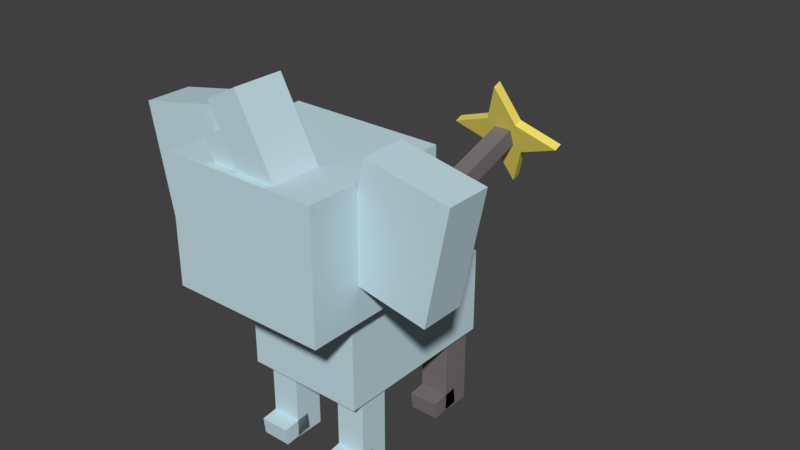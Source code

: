 # Source: shinx.blend  (saved by Blender 2.78.0; exported with 4.5.12 LTS)
import bpy
from mathutils import Matrix  # noqa: F401  (used for matrix-valued properties, if any)

bpy.ops.wm.read_factory_settings(use_empty=True)
scene = bpy.context.scene
scene.name = 'Scene'

# ---- collections
col_collection_1 = bpy.data.collections.new('Collection 1'); scene.collection.children.link(col_collection_1)

# ---- materials (node trees are filled in below, after node groups)
mat_mat_1 = bpy.data.materials.new('Mat.1')
mat_mat_1.alpha_threshold = 0.0
mat_mat_1.use_transparent_shadow = False
mat_mat_1.diffuse_color = (0.5569, 0.7373, 0.8, 1.0)
mat_mat_1.roughness = 0.5
mat_mat_3 = bpy.data.materials.new('Mat.3')
mat_mat_3.alpha_threshold = 0.0
mat_mat_3.use_transparent_shadow = False
mat_mat_3.diffuse_color = (0.1961, 0.1725, 0.1804, 1.0)
mat_mat_3.roughness = 0.5
mat_mat_2 = bpy.data.materials.new('Mat.2')
mat_mat_2.alpha_threshold = 0.0
mat_mat_2.use_transparent_shadow = False
mat_mat_2.diffuse_color = (0.9059, 0.7529, 0.1373, 1.0)
mat_mat_2.roughness = 0.5

# ---- material node trees

# ---- world
world_world = bpy.data.worlds.new('World'); scene.world = world_world
world_world.color = (0.05088, 0.05088, 0.05088)
world_world.use_sun_shadow = False
world_world.sun_shadow_jitter_overblur = 0.0
world_world.cycles.sampling_method = 'MANUAL'

# ---- meshes
me_cube_001 = bpy.data.meshes.new('Cube.001')
me_cube_001.from_pydata([(-22.84, 32.62, -16.46), (-22.84, 32.62, 16.46), (22.84, 32.62, -16.46), (22.84, 32.62, 16.46), (22.84, -33.44, -16.46), (22.84, -33.44, 16.46), (-22.84, -33.44, -16.46), (-22.84, -33.44, 16.46)], [], [(3, 5, 4, 2), (0, 2, 4, 6), (7, 1, 0, 6), (5, 7, 6, 4), (7, 5, 3, 1), (1, 3, 2, 0)])
_uv = me_cube_001.uv_layers.new(name='UVMap')
_uv.uv.foreach_set('vector', [0.1875, 0.5, 0.25, 0.5, 0.25, 0.4375, 0.1875, 0.4375, 0.1875, 0.4375, 0.1875, 0.5, 0.25, 0.5, 0.25, 0.4375, 0.25, 0.4375, 0.1875, 0.4375, 0.1875, 0.5, 0.25, 0.5, 0.005859, 0.5, 0.2441, 0.5, 0.2441, 0.25, 0.005859, 0.25, 0.25, 0.5, 0.25, 0.4375, 0.1875, 0.4375, 0.1875, 0.5, 0.1875, 0.5, 0.1875, 0.4688, 0.1562, 0.4688, 0.1562, 0.5])
me_cube_001.materials.append(mat_mat_1)
me_cube_001.use_remesh_preserve_volume = False
me_cube_001.use_remesh_preserve_attributes = False
me_cube_001.use_mirror_vertex_groups = False
me_cube_001.update()
me_cube_1 = bpy.data.meshes.new('Cube_1')
me_cube_1.from_pydata([(-17.73, -5.158, -18.67), (-17.73, 17.84, -7.56), (17.73, -5.158, -18.67), (17.73, 17.84, -7.56), (17.73, -21.01, 14.12), (17.73, 1.988, 25.23), (-17.73, -21.01, 14.12), (-17.73, 1.988, 25.23)], [], [(3, 1, 0), (2, 3, 0), (7, 5, 4), (6, 7, 4), (5, 7, 1, 3), (5, 3, 2, 4), (1, 7, 6, 0), (2, 0, 6, 4)])
_uv = me_cube_1.uv_layers.new(name='UVMap')
_uv.uv.foreach_set('vector', [1.0, 1.0, 0.0, 1.0, 0.0, 0.0, 1.0, 0.0, 1.0, 1.0, 0.0, 0.0, 1.0, 1.0, 0.0, 1.0, 0.0, 0.0, 1.0, 0.0, 1.0, 1.0, 0.0, 0.0, 0.5, 1.0, 0.0, 1.0, 0.0, 0.9062, 0.5, 0.9062, 0.5, 1.0, 0.0, 1.0, 0.0, 0.9062, 0.5, 0.9062, 0.5, 1.0, 0.0, 1.0, 0.0, 0.9062, 0.5, 0.9062, 0.2188, 0.4375, 0.03125, 0.4375, 0.03125, 0.5, 0.2188, 0.5])
me_cube_1.materials.append(mat_mat_3)
me_cube_1.use_remesh_preserve_volume = False
me_cube_1.use_remesh_preserve_attributes = False
me_cube_1.use_mirror_vertex_groups = False
me_cube_1.update()
me_head = bpy.data.meshes.new('Head')
me_head.from_pydata([(-29.86, 28.32, 7.629e-06), (-29.86, 28.32, 47.52), (29.86, 28.32, 7.629e-06), (29.86, 28.32, 47.52), (29.86, -28.32, 7.629e-06), (29.86, -28.32, 47.52), (-29.86, -28.32, 7.629e-06), (-29.86, -28.32, 47.52)], [], [(7, 1, 0, 6), (0, 2, 4, 6), (7, 5, 3, 1), (5, 7, 6, 4), (3, 5, 4, 2), (1, 3, 2, 0)])
_uv = me_head.uv_layers.new(name='UVMap')
_uv.uv.foreach_set('vector', [0.0, 1.0, 0.5, 1.0, 0.5, 0.9062, 0.0, 0.9062, 0.0, 1.0, 0.5, 1.0, 0.5, 0.9062, 0.0, 0.9062, 0.5, 1.0, 0.0, 1.0, 0.0, 0.9062, 0.5, 0.9062, 0.5, 1.0, 0.0, 1.0, 0.0, 0.5, 0.5, 0.5, 0.5, 1.0, 0.0, 1.0, 0.0, 0.9062, 0.5, 0.9062, 0.0, 1.0, 0.5, 1.0, 0.5, 0.9062, 0.0, 0.9062])
me_head.materials.append(mat_mat_1)
me_head.use_remesh_preserve_volume = False
me_head.use_remesh_preserve_attributes = False
me_head.use_mirror_vertex_groups = False
me_head.update()
me_cube_3_001 = bpy.data.meshes.new('Cube_3.001')
me_cube_3_001.from_pydata([(-19.9, 8.549, -17.99), (-11.54, 8.549, 24.22), (11.54, 8.549, -24.22), (19.9, 8.549, 17.99), (11.54, -8.765, -24.22), (19.9, -8.765, 17.99), (-19.9, -8.765, -17.99), (-11.54, -8.765, 24.22)], [], [(7, 5, 3, 1), (0, 2, 4, 6), (3, 5, 4, 2), (0, 1, 3, 2), (7, 1, 0, 6), (5, 7, 6, 4)])
_uv = me_cube_3_001.uv_layers.new(name='UVMap')
_uv.uv.foreach_set('vector', [0.5, 0.9062, 0.5, 1.0, 0.0, 1.0, 0.0, 0.9062, 0.5, 0.9062, 0.5, 1.0, 0.0, 1.0, 0.0, 0.9062, 0.2188, 1.0, 0.0, 1.0, 0.0, 0.9375, 0.2188, 0.9375, 0.0, 1.0, 0.0, 0.9062, 0.5, 0.9375, 0.5, 1.0, 0.0, 0.9062, 0.5, 0.9062, 0.5, 1.0, 0.0, 1.0, 0.5, 0.25, 0.2188, 0.25, 0.2188, 0.5, 0.5, 0.5])
me_cube_3_001.materials.append(mat_mat_1)
me_cube_3_001.use_remesh_preserve_volume = False
me_cube_3_001.use_remesh_preserve_attributes = False
me_cube_3_001.use_mirror_vertex_groups = False
me_cube_3_001.update()
me_cube_3 = bpy.data.meshes.new('Cube_3')
me_cube_3.from_pydata([(-19.9, 8.549, -17.99), (-11.54, 8.549, 24.22), (11.54, 8.549, -24.22), (19.9, 8.549, 17.99), (11.54, -8.765, -24.22), (19.9, -8.765, 17.99), (-19.9, -8.765, -17.99), (-11.54, -8.765, 24.22)], [], [(7, 5, 3, 1), (0, 2, 4, 6), (3, 5, 4, 2), (0, 1, 3, 2), (7, 1, 0, 6), (5, 7, 6, 4)])
_uv = me_cube_3.uv_layers.new(name='UVMap')
_uv.uv.foreach_set('vector', [0.5, 0.9062, 0.5, 1.0, 0.0, 1.0, 0.0, 0.9062, 0.5, 0.9062, 0.5, 1.0, 0.0, 1.0, 0.0, 0.9062, 0.2188, 1.0, 0.0, 1.0, 0.0, 0.9375, 0.2188, 0.9375, 0.0, 1.0, 0.0, 0.9062, 0.5, 0.9375, 0.5, 1.0, 0.0, 0.9062, 0.5, 0.9062, 0.5, 1.0, 0.0, 1.0, 0.5, 0.5312, 0.2188, 0.5312, 0.2188, 0.25, 0.5, 0.25])
me_cube_3.materials.append(mat_mat_1)
me_cube_3.use_remesh_preserve_volume = False
me_cube_3.use_remesh_preserve_attributes = False
me_cube_3.use_mirror_vertex_groups = False
me_cube_3.update()
me_cube_16 = bpy.data.meshes.new('Cube_16')
me_cube_16.from_pydata([(4.118, 7.425, -22.15), (-15.95, 7.425, 15.91), (15.95, 7.425, -15.91), (-4.118, 7.425, 22.15), (15.95, -11.14, -15.91), (-4.118, -11.14, 22.15), (4.118, -11.14, -22.15), (-15.95, -11.14, 15.91)], [], [(3, 0, 1), (2, 0, 3), (7, 6, 4, 5), (1, 0, 6, 7), (5, 3, 1, 7), (2, 6, 0), (4, 6, 2), (5, 4, 2, 3)])
_uv = me_cube_16.uv_layers.new(name='UVMap')
_uv.uv.foreach_set('vector', [0.3125, 1.0, 0.1875, 0.875, 0.1875, 1.0, 0.3125, 0.875, 0.1875, 0.875, 0.3125, 1.0, 0.3125, 1.0, 0.3125, 0.875, 0.1875, 0.875, 0.1875, 1.0, 0.3125, 1.0, 0.3125, 0.875, 0.1875, 0.875, 0.1875, 1.0, 0.3125, 1.0, 0.3125, 0.875, 0.1875, 0.875, 0.1875, 1.0, 0.3125, 1.0, 0.1875, 0.875, 0.1875, 1.0, 0.3125, 0.875, 0.1875, 0.875, 0.3125, 1.0, 0.3125, 1.0, 0.3125, 0.875, 0.1875, 0.875, 0.1875, 1.0])
me_cube_16.materials.append(mat_mat_1)
me_cube_16.use_remesh_preserve_volume = False
me_cube_16.use_remesh_preserve_attributes = False
me_cube_16.use_mirror_vertex_groups = False
me_cube_16.update()
me_cube_17 = bpy.data.meshes.new('Cube_17')
me_cube_17.from_pydata([(2.642, 4.764, -14.21), (-10.24, 4.764, 10.21), (10.24, 4.764, -10.21), (-2.642, 4.764, 14.21), (10.24, -7.145, -10.21), (-2.642, -7.145, 14.21), (2.642, -7.145, -14.21), (-10.24, -7.145, 10.21)], [], [(3, 0, 1), (2, 0, 3), (5, 2, 3), (4, 2, 5), (7, 4, 5), (6, 4, 7), (1, 6, 7), (0, 6, 1), (5, 1, 7), (3, 1, 5), (2, 6, 0), (4, 6, 2)])
_uv = me_cube_17.uv_layers.new(name='UVMap')
_uv.uv.foreach_set('vector', [0.3125, 1.0, 0.1875, 0.875, 0.1875, 1.0, 0.3125, 0.875, 0.1875, 0.875, 0.3125, 1.0, 0.3125, 1.0, 0.1875, 0.875, 0.1875, 1.0, 0.3125, 0.875, 0.1875, 0.875, 0.3125, 1.0, 0.3125, 1.0, 0.1875, 0.875, 0.1875, 1.0, 0.3125, 0.875, 0.1875, 0.875, 0.3125, 1.0, 0.3125, 1.0, 0.1875, 0.875, 0.1875, 1.0, 0.3125, 0.875, 0.1875, 0.875, 0.3125, 1.0, 0.3125, 1.0, 0.1875, 0.875, 0.1875, 1.0, 0.3125, 0.875, 0.1875, 0.875, 0.3125, 1.0, 0.3125, 1.0, 0.1875, 0.875, 0.1875, 1.0, 0.3125, 0.875, 0.1875, 0.875, 0.3125, 1.0])
me_cube_17.materials.append(mat_mat_1)
me_cube_17.use_remesh_preserve_volume = False
me_cube_17.use_remesh_preserve_attributes = False
me_cube_17.use_mirror_vertex_groups = False
me_cube_17.update()
me_cube_13 = bpy.data.meshes.new('Cube_13')
me_cube_13.from_pydata([(-3.602, 14.32, 7.393), (-3.602, 9.671, 12.89), (3.602, 14.32, 7.393), (3.602, 9.671, 12.89), (3.602, -15.67, -17.97), (3.602, -20.32, -12.46), (-3.602, -15.67, -17.97), (-3.602, -20.32, -12.46)], [], [(3, 0, 1), (2, 0, 3), (5, 2, 3), (4, 2, 5), (7, 4, 5), (6, 4, 7), (1, 6, 7), (0, 6, 1), (5, 1, 7), (3, 1, 5), (2, 6, 0), (4, 6, 2)])
_uv = me_cube_13.uv_layers.new(name='UVMap')
_uv.uv.foreach_set('vector', [0.125, 0.5, 0.0625, 0.4375, 0.0625, 0.5, 0.125, 0.4375, 0.0625, 0.4375, 0.125, 0.5, 0.125, 0.5, 0.0625, 0.4375, 0.0625, 0.5, 0.125, 0.4375, 0.0625, 0.4375, 0.125, 0.5, 0.125, 0.5, 0.0625, 0.4375, 0.0625, 0.5, 0.125, 0.4375, 0.0625, 0.4375, 0.125, 0.5, 0.125, 0.5, 0.0625, 0.4375, 0.0625, 0.5, 0.125, 0.4375, 0.0625, 0.4375, 0.125, 0.5, 0.125, 0.5, 0.0625, 0.4375, 0.0625, 0.5, 0.125, 0.4375, 0.0625, 0.4375, 0.125, 0.5, 0.125, 0.5, 0.0625, 0.4375, 0.0625, 0.5, 0.125, 0.4375, 0.0625, 0.4375, 0.125, 0.5])
me_cube_13.materials.append(mat_mat_3)
me_cube_13.use_remesh_preserve_volume = False
me_cube_13.use_remesh_preserve_attributes = False
me_cube_13.use_mirror_vertex_groups = False
me_cube_13.update()
me_cube_18 = bpy.data.meshes.new('Cube_18')
me_cube_18.from_pydata([(-3.602, 15.59, 1.393), (-3.602, 13.31, 8.228), (3.602, 15.59, 1.393), (3.602, 13.31, 8.228), (3.602, -20.54, -10.63), (3.602, -22.81, -3.798), (-3.602, -20.54, -10.63), (-3.602, -22.81, -3.798)], [], [(3, 0, 1), (2, 0, 3), (5, 2, 3), (4, 2, 5), (7, 4, 5), (6, 4, 7), (1, 6, 7), (0, 6, 1), (5, 1, 7), (3, 1, 5), (2, 6, 0), (4, 6, 2)])
_uv = me_cube_18.uv_layers.new(name='UVMap')
_uv.uv.foreach_set('vector', [0.1562, 0.5, 0.09375, 0.4375, 0.09375, 0.5, 0.1562, 0.4375, 0.09375, 0.4375, 0.1562, 0.5, 0.1562, 0.5, 0.09375, 0.4375, 0.09375, 0.5, 0.1562, 0.4375, 0.09375, 0.4375, 0.1562, 0.5, 0.1562, 0.5, 0.09375, 0.4375, 0.09375, 0.5, 0.1562, 0.4375, 0.09375, 0.4375, 0.1562, 0.5, 0.1562, 0.5, 0.09375, 0.4375, 0.09375, 0.5, 0.1562, 0.4375, 0.09375, 0.4375, 0.1562, 0.5, 0.1562, 0.5, 0.09375, 0.4375, 0.09375, 0.5, 0.1562, 0.4375, 0.09375, 0.4375, 0.1562, 0.5, 0.1562, 0.5, 0.09375, 0.4375, 0.09375, 0.5, 0.1562, 0.4375, 0.09375, 0.4375, 0.1562, 0.5])
me_cube_18.materials.append(mat_mat_3)
me_cube_18.use_remesh_preserve_volume = False
me_cube_18.use_remesh_preserve_attributes = False
me_cube_18.use_mirror_vertex_groups = False
me_cube_18.update()
me_cube_15 = bpy.data.meshes.new('Cube_15')
me_cube_15.from_pydata([(-9.866, -2.339, 0.8869), (-9.866, 1.217, 2.186), (-0.7211, 5.747, -21.25), (-0.7211, 9.303, -19.95), (8.424, -2.339, 0.8869), (8.424, 1.217, 2.186), (-0.7211, -10.43, 23.02), (-0.7211, -6.87, 24.32), (-0.7211, 0.799, -7.703), (-0.7211, 4.354, -6.404), (22.85, -2.339, 0.8869), (22.85, 1.217, 2.186), (-0.7211, -5.477, 9.477), (-0.7211, -1.921, 10.78), (-24.29, -2.339, 0.8869), (-24.29, 1.217, 2.186)], [], [(3, 0, 1), (2, 0, 3), (5, 2, 3), (4, 2, 5), (7, 4, 5), (6, 4, 7), (1, 6, 7), (0, 6, 1), (5, 1, 7), (3, 1, 5), (2, 6, 0), (4, 6, 2), (11, 8, 9), (10, 8, 11), (13, 10, 11), (12, 10, 13), (15, 12, 13), (14, 12, 15), (9, 14, 15), (8, 14, 9), (13, 9, 15), (11, 9, 13), (10, 14, 8), (12, 14, 10)])
_uv = me_cube_15.uv_layers.new(name='UVMap')
_uv.uv.foreach_set('vector', [0.625, 1.0, 0.5, 0.875, 0.5, 1.0, 0.625, 0.875, 0.5, 0.875, 0.625, 1.0, 0.625, 1.0, 0.5, 0.875, 0.5, 1.0, 0.625, 0.875, 0.5, 0.875, 0.625, 1.0, 0.625, 1.0, 0.5, 0.875, 0.5, 1.0, 0.625, 0.875, 0.5, 0.875, 0.625, 1.0, 0.625, 1.0, 0.5, 0.875, 0.5, 1.0, 0.625, 0.875, 0.5, 0.875, 0.625, 1.0, 0.625, 1.0, 0.5, 0.875, 0.5, 1.0, 0.625, 0.875, 0.5, 0.875, 0.625, 1.0, 0.625, 1.0, 0.5, 0.875, 0.5, 1.0, 0.625, 0.875, 0.5, 0.875, 0.625, 1.0, 0.625, 1.0, 0.5, 0.875, 0.5, 1.0, 0.625, 0.875, 0.5, 0.875, 0.625, 1.0, 0.625, 1.0, 0.5, 0.875, 0.5, 1.0, 0.625, 0.875, 0.5, 0.875, 0.625, 1.0, 0.625, 1.0, 0.5, 0.875, 0.5, 1.0, 0.625, 0.875, 0.5, 0.875, 0.625, 1.0, 0.625, 1.0, 0.5, 0.875, 0.5, 1.0, 0.625, 0.875, 0.5, 0.875, 0.625, 1.0, 0.625, 1.0, 0.5, 0.875, 0.5, 1.0, 0.625, 0.875, 0.5, 0.875, 0.625, 1.0, 0.625, 1.0, 0.5, 0.875, 0.5, 1.0, 0.625, 0.875, 0.5, 0.875, 0.625, 1.0])
me_cube_15.materials.append(mat_mat_2)
me_cube_15.use_remesh_preserve_volume = False
me_cube_15.use_remesh_preserve_attributes = False
me_cube_15.use_mirror_vertex_groups = False
me_cube_15.update()
me_leg4 = bpy.data.meshes.new('leg4')
me_leg4.from_pydata([(-5.692, 5.692, -38.05), (-5.692, 5.692, 1.907e-06), (5.692, 5.692, -38.05), (5.692, 5.692, 1.907e-06), (5.692, -5.692, -38.05), (5.692, -5.692, 1.907e-06), (-5.692, -5.692, -38.05), (-5.692, -5.692, 1.907e-06)], [], [(5, 7, 6, 4), (0, 2, 4, 6), (7, 5, 3, 1), (3, 5, 4, 2), (0, 1, 3, 2), (7, 1, 0, 6)])
_uv = me_leg4.uv_layers.new(name='UVMap')
_uv.uv.foreach_set('vector', [0.2188, 0.4062, 0.2188, 0.4688, 0.4062, 0.4688, 0.4062, 0.4062, 0.0625, 1.0, 0.0625, 0.9375, 0.0, 0.9375, 0.0, 1.0, 0.0625, 1.0, 0.0625, 0.9375, 0.0, 0.9375, 0.0, 1.0, 0.2188, 0.4062, 0.2188, 0.4688, 0.4062, 0.4688, 0.4062, 0.4062, 0.4062, 0.4062, 0.2188, 0.4062, 0.2188, 0.4688, 0.4062, 0.4688, 0.2188, 0.4062, 0.2188, 0.4688, 0.4062, 0.4688, 0.4062, 0.4062])
me_leg4.materials.append(mat_mat_1)
me_leg4.use_remesh_preserve_volume = False
me_leg4.use_remesh_preserve_attributes = False
me_leg4.use_mirror_vertex_groups = False
me_leg4.update()
me_cube_9 = bpy.data.meshes.new('Cube_9')
me_cube_9.from_pydata([(-5.692, 4.904, -2.77), (-5.692, 4.144, 3.814), (5.692, 4.904, -2.77), (5.692, 4.144, 3.814), (5.692, -6.406, -4.075), (5.692, -7.166, 2.509), (-5.692, -6.406, -4.075), (-5.692, -7.166, 2.509)], [], [(3, 0, 1), (2, 0, 3), (5, 2, 3), (4, 2, 5), (7, 4, 5), (6, 4, 7), (1, 6, 7), (0, 6, 1), (5, 1, 7), (3, 1, 5), (2, 6, 0), (4, 6, 2)])
_uv = me_cube_9.uv_layers.new(name='UVMap')
_uv.uv.foreach_set('vector', [0.4688, 0.5312, 0.375, 0.4375, 0.375, 0.5312, 0.4688, 0.4375, 0.375, 0.4375, 0.4688, 0.5312, 0.4688, 0.5312, 0.375, 0.4375, 0.375, 0.5312, 0.4688, 0.4375, 0.375, 0.4375, 0.4688, 0.5312, 0.4688, 0.5312, 0.375, 0.4375, 0.375, 0.5312, 0.4688, 0.4375, 0.375, 0.4375, 0.4688, 0.5312, 0.4688, 0.5312, 0.375, 0.4375, 0.375, 0.5312, 0.4688, 0.4375, 0.375, 0.4375, 0.4688, 0.5312, 0.4688, 0.5312, 0.375, 0.4375, 0.375, 0.5312, 0.4688, 0.4375, 0.375, 0.4375, 0.4688, 0.5312, 0.4688, 0.5312, 0.375, 0.4375, 0.375, 0.5312, 0.4688, 0.4375, 0.375, 0.4375, 0.4688, 0.5312])
me_cube_9.materials.append(mat_mat_1)
me_cube_9.use_remesh_preserve_volume = False
me_cube_9.use_remesh_preserve_attributes = False
me_cube_9.use_mirror_vertex_groups = False
me_cube_9.update()
me_leg3 = bpy.data.meshes.new('leg3')
me_leg3.from_pydata([(-5.692, 5.692, -38.05), (-5.692, 5.692, 3.815e-06), (5.692, 5.692, -38.05), (5.692, 5.692, 3.815e-06), (5.692, -5.692, -38.05), (5.692, -5.692, 3.815e-06), (-5.692, -5.692, -38.05), (-5.692, -5.692, 3.815e-06)], [], [(6, 0, 2, 4), (1, 3, 2, 0), (7, 5, 3, 1), (3, 5, 4, 2), (5, 7, 6, 4), (6, 7, 1, 0)])
_uv = me_leg3.uv_layers.new(name='UVMap')
_uv.uv.foreach_set('vector', [0.0, 1.0, 0.0625, 1.0, 0.0625, 0.9375, 0.0, 0.9375, 0.2188, 0.4062, 0.2188, 0.4688, 0.4062, 0.4688, 0.4062, 0.4062, 0.0625, 1.0, 0.0625, 0.9375, 0.0, 0.9375, 0.0, 1.0, 0.2188, 0.4062, 0.2188, 0.4688, 0.4062, 0.4688, 0.4062, 0.4062, 0.2188, 0.4062, 0.2188, 0.4688, 0.4062, 0.4688, 0.4062, 0.4062, 0.4062, 0.4062, 0.2188, 0.4062, 0.2188, 0.4688, 0.4062, 0.4688])
me_leg3.materials.append(mat_mat_1)
me_leg3.use_remesh_preserve_volume = False
me_leg3.use_remesh_preserve_attributes = False
me_leg3.use_mirror_vertex_groups = False
me_leg3.update()
me_cube_10 = bpy.data.meshes.new('Cube_10')
me_cube_10.from_pydata([(-5.692, 4.904, -2.77), (-5.692, 4.144, 3.814), (5.692, 4.904, -2.77), (5.692, 4.144, 3.814), (5.692, -6.406, -4.075), (5.692, -7.166, 2.509), (-5.692, -6.406, -4.075), (-5.692, -7.166, 2.509)], [], [(3, 0, 1), (2, 0, 3), (5, 2, 3), (4, 2, 5), (7, 4, 5), (6, 4, 7), (1, 6, 7), (0, 6, 1), (5, 1, 7), (3, 1, 5), (2, 6, 0), (4, 6, 2)])
_uv = me_cube_10.uv_layers.new(name='UVMap')
_uv.uv.foreach_set('vector', [0.5, 0.5312, 0.375, 0.4062, 0.375, 0.5312, 0.5, 0.4062, 0.375, 0.4062, 0.5, 0.5312, 0.5, 0.5312, 0.375, 0.4062, 0.375, 0.5312, 0.5, 0.4062, 0.375, 0.4062, 0.5, 0.5312, 0.5, 0.5312, 0.375, 0.4062, 0.375, 0.5312, 0.5, 0.4062, 0.375, 0.4062, 0.5, 0.5312, 0.5, 0.5312, 0.375, 0.4062, 0.375, 0.5312, 0.5, 0.4062, 0.375, 0.4062, 0.5, 0.5312, 0.5, 0.5312, 0.375, 0.4062, 0.375, 0.5312, 0.5, 0.4062, 0.375, 0.4062, 0.5, 0.5312, 0.5, 0.5312, 0.375, 0.4062, 0.375, 0.5312, 0.5, 0.4062, 0.375, 0.4062, 0.5, 0.5312])
me_cube_10.materials.append(mat_mat_1)
me_cube_10.use_remesh_preserve_volume = False
me_cube_10.use_remesh_preserve_attributes = False
me_cube_10.use_mirror_vertex_groups = False
me_cube_10.update()
me_leg2 = bpy.data.meshes.new('leg2')
me_leg2.from_pydata([(-5.692, 5.692, -38.05), (-5.692, 5.692, -5.722e-06), (5.692, 5.692, -38.05), (5.692, 5.692, -5.722e-06), (5.692, -5.692, -38.05), (5.692, -5.692, -5.722e-06), (-5.692, -5.692, -38.05), (-5.692, -5.692, -5.722e-06)], [], [(3, 0, 1), (2, 0, 3), (5, 2, 3), (4, 2, 5), (7, 4, 5), (6, 4, 7), (1, 6, 7), (0, 6, 1), (5, 1, 7), (3, 1, 5), (2, 6, 0), (4, 6, 2)])
_uv = me_leg2.uv_layers.new(name='UVMap')
_uv.uv.foreach_set('vector', [0.1562, 0.5, 0.09375, 0.4375, 0.09375, 0.5, 0.1562, 0.4375, 0.09375, 0.4375, 0.1562, 0.5, 0.1562, 0.5, 0.09375, 0.4375, 0.09375, 0.5, 0.1562, 0.4375, 0.09375, 0.4375, 0.1562, 0.5, 0.1562, 0.5, 0.09375, 0.4375, 0.09375, 0.5, 0.1562, 0.4375, 0.09375, 0.4375, 0.1562, 0.5, 0.1562, 0.5, 0.09375, 0.4375, 0.09375, 0.5, 0.1562, 0.4375, 0.09375, 0.4375, 0.1562, 0.5, 0.1562, 0.5, 0.09375, 0.4375, 0.09375, 0.5, 0.1562, 0.4375, 0.09375, 0.4375, 0.1562, 0.5, 0.1562, 0.5, 0.09375, 0.4375, 0.09375, 0.5, 0.1562, 0.4375, 0.09375, 0.4375, 0.1562, 0.5])
me_leg2.materials.append(mat_mat_3)
me_leg2.use_remesh_preserve_volume = False
me_leg2.use_remesh_preserve_attributes = False
me_leg2.use_mirror_vertex_groups = False
me_leg2.update()
me_cube_11 = bpy.data.meshes.new('Cube_11')
me_cube_11.from_pydata([(-5.692, 4.904, -2.77), (-5.692, 4.144, 3.814), (5.692, 4.904, -2.77), (5.692, 4.144, 3.814), (5.692, -6.406, -4.075), (5.692, -7.166, 2.509), (-5.692, -6.406, -4.075), (-5.692, -7.166, 2.509)], [], [(3, 0, 1), (2, 0, 3), (5, 2, 3), (4, 2, 5), (7, 4, 5), (6, 4, 7), (1, 6, 7), (0, 6, 1), (5, 1, 7), (3, 1, 5), (2, 6, 0), (4, 6, 2)])
_uv = me_cube_11.uv_layers.new(name='UVMap')
_uv.uv.foreach_set('vector', [0.1562, 0.5, 0.09375, 0.4375, 0.09375, 0.5, 0.1562, 0.4375, 0.09375, 0.4375, 0.1562, 0.5, 0.1562, 0.5, 0.09375, 0.4375, 0.09375, 0.5, 0.1562, 0.4375, 0.09375, 0.4375, 0.1562, 0.5, 0.1562, 0.5, 0.09375, 0.4375, 0.09375, 0.5, 0.1562, 0.4375, 0.09375, 0.4375, 0.1562, 0.5, 0.1562, 0.5, 0.09375, 0.4375, 0.09375, 0.5, 0.1562, 0.4375, 0.09375, 0.4375, 0.1562, 0.5, 0.75, 1.0, 0.625, 0.875, 0.625, 1.0, 0.75, 0.875, 0.625, 0.875, 0.75, 1.0, 0.1562, 0.5, 0.09375, 0.4375, 0.09375, 0.5, 0.1562, 0.4375, 0.09375, 0.4375, 0.1562, 0.5])
me_cube_11.materials.append(mat_mat_3)
me_cube_11.use_remesh_preserve_volume = False
me_cube_11.use_remesh_preserve_attributes = False
me_cube_11.use_mirror_vertex_groups = False
me_cube_11.update()
me_leg1 = bpy.data.meshes.new('leg1')
me_leg1.from_pydata([(-5.692, 5.692, -38.05), (-5.692, 5.692, -5.722e-06), (5.692, 5.692, -38.05), (5.692, 5.692, -5.722e-06), (5.692, -5.692, -38.05), (5.692, -5.692, -5.722e-06), (-5.692, -5.692, -38.05), (-5.692, -5.692, -5.722e-06)], [], [(3, 0, 1), (2, 0, 3), (5, 2, 3), (4, 2, 5), (7, 4, 5), (6, 4, 7), (1, 6, 7), (0, 6, 1), (5, 1, 7), (3, 1, 5), (2, 6, 0), (4, 6, 2)])
_uv = me_leg1.uv_layers.new(name='UVMap')
_uv.uv.foreach_set('vector', [0.1562, 0.5, 0.09375, 0.4375, 0.09375, 0.5, 0.1562, 0.4375, 0.09375, 0.4375, 0.1562, 0.5, 0.1562, 0.5, 0.09375, 0.4375, 0.09375, 0.5, 0.1562, 0.4375, 0.09375, 0.4375, 0.1562, 0.5, 0.1562, 0.5, 0.09375, 0.4375, 0.09375, 0.5, 0.1562, 0.4375, 0.09375, 0.4375, 0.1562, 0.5, 0.1562, 0.5, 0.09375, 0.4375, 0.09375, 0.5, 0.1562, 0.4375, 0.09375, 0.4375, 0.1562, 0.5, 0.1562, 0.5, 0.09375, 0.4375, 0.09375, 0.5, 0.1562, 0.4375, 0.09375, 0.4375, 0.1562, 0.5, 0.1562, 0.5, 0.09375, 0.4375, 0.09375, 0.5, 0.1562, 0.4375, 0.09375, 0.4375, 0.1562, 0.5])
me_leg1.materials.append(mat_mat_3)
me_leg1.use_remesh_preserve_volume = False
me_leg1.use_remesh_preserve_attributes = False
me_leg1.use_mirror_vertex_groups = False
me_leg1.update()
me_cube_12 = bpy.data.meshes.new('Cube_12')
me_cube_12.from_pydata([(-5.692, 4.904, -2.77), (-5.692, 4.144, 3.814), (5.692, 4.904, -2.77), (5.692, 4.144, 3.814), (5.692, -6.406, -4.075), (5.692, -7.166, 2.509), (-5.692, -6.406, -4.075), (-5.692, -7.166, 2.509)], [], [(3, 0, 1), (2, 0, 3), (5, 2, 3), (4, 2, 5), (7, 4, 5), (6, 4, 7), (1, 6, 7), (0, 6, 1), (5, 1, 7), (3, 1, 5), (2, 6, 0), (4, 6, 2)])
_uv = me_cube_12.uv_layers.new(name='UVMap')
_uv.uv.foreach_set('vector', [0.1562, 0.5, 0.09375, 0.4375, 0.09375, 0.5, 0.1562, 0.4375, 0.09375, 0.4375, 0.1562, 0.5, 0.1562, 0.5, 0.09375, 0.4375, 0.09375, 0.5, 0.1562, 0.4375, 0.09375, 0.4375, 0.1562, 0.5, 0.1562, 0.5, 0.09375, 0.4375, 0.09375, 0.5, 0.1562, 0.4375, 0.09375, 0.4375, 0.1562, 0.5, 0.1562, 0.5, 0.09375, 0.4375, 0.09375, 0.5, 0.1562, 0.4375, 0.09375, 0.4375, 0.1562, 0.5, 0.625, 0.875, 0.75, 1.0, 0.75, 0.875, 0.625, 1.0, 0.75, 1.0, 0.625, 0.875, 0.1562, 0.5, 0.09375, 0.4375, 0.09375, 0.5, 0.1562, 0.4375, 0.09375, 0.4375, 0.1562, 0.5])
me_cube_12.materials.append(mat_mat_3)
me_cube_12.use_remesh_preserve_volume = False
me_cube_12.use_remesh_preserve_attributes = False
me_cube_12.use_mirror_vertex_groups = False
me_cube_12.update()

# ---- objects
ob_cube = bpy.data.objects.new('Cube', me_cube_001)
ob_cube_1 = bpy.data.objects.new('Cube_1', me_cube_1)
ob_head = bpy.data.objects.new('Head', me_head)
ob_cube_3_001 = bpy.data.objects.new('Cube_3.001', me_cube_3_001)
ob_cube_3 = bpy.data.objects.new('Cube_3', me_cube_3)
ob_cube_16 = bpy.data.objects.new('Cube_16', me_cube_16)
ob_cube_17 = bpy.data.objects.new('Cube_17', me_cube_17)
ob_cube_13 = bpy.data.objects.new('Cube_13', me_cube_13)
ob_cube_18 = bpy.data.objects.new('Cube_18', me_cube_18)
ob_cube_15 = bpy.data.objects.new('Cube_15', me_cube_15)
ob_cube_5 = bpy.data.objects.new('Cube_5', me_leg4)
ob_cube_9 = bpy.data.objects.new('Cube_9', me_cube_9)
ob_cube_6 = bpy.data.objects.new('Cube_6', me_leg3)
ob_cube_10 = bpy.data.objects.new('Cube_10', me_cube_10)
ob_cube_7 = bpy.data.objects.new('Cube_7', me_leg2)
ob_cube_11 = bpy.data.objects.new('Cube_11', me_cube_11)
ob_cube_8 = bpy.data.objects.new('Cube_8', me_leg1)
ob_cube_12 = bpy.data.objects.new('Cube_12', me_cube_12)

# ---- transforms, parenting, visibility, modifiers, constraints
ob_cube.location = (3.529e-08, -0.1884, 0.4323)
ob_cube.scale = (0.01, 0.01, 0.01)
ob_cube.lineart.crease_threshold = 0.0
ob_cube_1.parent = ob_cube
ob_cube_1.matrix_parent_inverse = Matrix(((100.0, -1.364e-13, 0.0, -3.529e-06), (0.0, 100.0, 0.0, 18.84), (0.0, 2.062e-05, 100.0, -43.23), (0.0, 0.0, 0.0, 1.0)))
ob_cube_1.location = (1.907e-09, -0.3914, 0.5816)
ob_cube_1.scale = (0.01, 0.01, 0.01)
ob_cube_1.lineart.crease_threshold = 0.0
ob_head.parent = ob_cube_1
ob_head.matrix_parent_inverse = Matrix(((100.0, 0.0, 0.0, -1.907e-07), (0.0, 100.0, 7.629e-06, 39.14), (0.0, 0.0, 100.0, -58.16), (0.0, 0.0, 0.0, 1.0)))
ob_head.location = (-8.882e-16, -0.4781, 0.6584)
ob_head.scale = (0.01, 0.01, 0.01)
ob_head.lineart.crease_threshold = 0.0
ob_cube_3_001.parent = ob_head
ob_cube_3_001.matrix_parent_inverse = Matrix(((100.0, 1.364e-13, -1.355e-20, 8.882e-14), (0.0, 100.0, -7.629e-06, 47.81), (0.0, -1.57e-05, 100.0, -65.84), (0.0, 0.0, 0.0, 1.0)))
ob_cube_3_001.location = (-0.4377, -0.477, 0.9804)
ob_cube_3_001.rotation_euler = (-6.493e-08, -2.842e-16, -3.142)
ob_cube_3_001.scale = (-0.01, -0.01, -0.01)
ob_cube_3_001.lineart.crease_threshold = 0.0
ob_cube_3.parent = ob_head
ob_cube_3.matrix_parent_inverse = Matrix(((100.0, 1.364e-13, -1.355e-20, 8.882e-14), (0.0, 100.0, -7.629e-06, 47.81), (0.0, -1.57e-05, 100.0, -65.84), (0.0, 0.0, 0.0, 1.0)))
ob_cube_3.location = (0.4377, -0.477, 0.9804)
ob_cube_3.scale = (0.01, 0.01, 0.01)
ob_cube_3.lineart.crease_threshold = 0.0
ob_cube_16.parent = ob_head
ob_cube_16.matrix_parent_inverse = Matrix(((100.0, 1.364e-13, -1.355e-20, 8.882e-14), (0.0, 100.0, -7.629e-06, 47.81), (0.0, -1.57e-05, 100.0, -65.84), (0.0, 0.0, 0.0, 1.0)))
ob_cube_16.location = (0.03242, -0.6241, 1.18)
ob_cube_16.scale = (0.01, 0.01, 0.01)
ob_cube_16.lineart.crease_threshold = 0.0
ob_cube_17.parent = ob_head
ob_cube_17.matrix_parent_inverse = Matrix(((100.0, 1.364e-13, -1.355e-20, 8.882e-14), (0.0, 100.0, -7.629e-06, 47.81), (0.0, -1.57e-05, 100.0, -65.84), (0.0, 0.0, 0.0, 1.0)))
ob_cube_17.location = (-0.06515, -0.6549, 1.107)
ob_cube_17.scale = (0.01, 0.01, 0.01)
ob_cube_17.lineart.crease_threshold = 0.0
ob_cube_13.parent = ob_cube
ob_cube_13.matrix_parent_inverse = Matrix(((100.0, -1.364e-13, 0.0, -3.529e-06), (0.0, 100.0, 0.0, 18.84), (0.0, 2.062e-05, 100.0, -43.23), (0.0, 0.0, 0.0, 1.0)))
ob_cube_13.location = (2.694e-08, 0.2012, 0.6329)
ob_cube_13.scale = (0.01, 0.01, 0.01)
ob_cube_13.lineart.crease_threshold = 0.0
ob_cube_18.parent = ob_cube_13
ob_cube_18.matrix_parent_inverse = Matrix(((100.0, 0.0, 0.0, -2.694e-06), (0.0, 100.0, -3.815e-06, -20.12), (0.0, 0.0, 100.0, -63.29), (0.0, 0.0, 0.0, 1.0)))
ob_cube_18.location = (2.694e-08, 0.4931, 0.784)
ob_cube_18.scale = (0.01, 0.01, 0.01)
ob_cube_18.lineart.crease_threshold = 0.0
ob_cube_15.parent = ob_cube_18
ob_cube_15.matrix_parent_inverse = Matrix(((100.0, 0.0, 0.0, -2.694e-06), (0.0, 100.0, 0.0, -49.31), (0.0, 0.0, 100.0, -78.4), (0.0, 0.0, 0.0, 1.0)))
ob_cube_15.location = (0.007211, 0.6437, 0.8179)
ob_cube_15.scale = (0.01, 0.01, 0.01)
ob_cube_15.lineart.crease_threshold = 0.0
ob_cube_5.parent = ob_cube
ob_cube_5.matrix_parent_inverse = Matrix(((100.0, -1.364e-13, 0.0, -3.529e-06), (0.0, 100.0, 0.0, 18.84), (0.0, 2.062e-05, 100.0, -43.23), (0.0, 0.0, 0.0, 1.0)))
ob_cube_5.location = (0.1566, -0.408, 0.3483)
ob_cube_5.scale = (0.01, 0.01, 0.01)
ob_cube_5.lineart.crease_threshold = 0.0
ob_cube_9.parent = ob_cube_5
ob_cube_9.matrix_parent_inverse = Matrix(((100.0, 0.0, 0.0, -15.66), (1.946e-05, 100.0, 0.0, 40.8), (7.235e-06, -2.289e-05, 100.0, -34.83), (0.0, 0.0, 0.0, 1.0)))
ob_cube_9.location = (0.1566, -0.4562, 0.004534)
ob_cube_9.rotation_euler = (1.031e-07, -3.768e-08, -9.672e-08)
ob_cube_9.scale = (0.01, 0.01, 0.01)
ob_cube_9.lineart.crease_threshold = 0.0
ob_cube_6.parent = ob_cube
ob_cube_6.matrix_parent_inverse = Matrix(((100.0, -1.364e-13, 0.0, -3.529e-06), (0.0, 100.0, 0.0, 18.84), (0.0, 2.062e-05, 100.0, -43.23), (0.0, 0.0, 0.0, 1.0)))
ob_cube_6.location = (-0.1566, -0.408, 0.3483)
ob_cube_6.scale = (0.01, 0.01, 0.01)
ob_cube_6.lineart.crease_threshold = 0.0
ob_cube_10.parent = ob_cube_6
ob_cube_10.matrix_parent_inverse = Matrix(((100.0, 0.0, 0.0, 15.66), (0.0, 100.0, 0.0, 40.8), (0.0, -1.526e-05, 100.0, -34.83), (0.0, 0.0, 0.0, 1.0)))
ob_cube_10.location = (-0.1566, -0.4562, 0.004534)
ob_cube_10.rotation_euler = (1.031e-07, 3.768e-08, 9.672e-08)
ob_cube_10.scale = (0.01, 0.01, 0.01)
ob_cube_10.lineart.crease_threshold = 0.0
ob_cube_7.parent = ob_cube
ob_cube_7.matrix_parent_inverse = Matrix(((100.0, -1.364e-13, 0.0, -3.529e-06), (0.0, 100.0, 0.0, 18.84), (0.0, 2.062e-05, 100.0, -43.23), (0.0, 0.0, 0.0, 1.0)))
ob_cube_7.location = (0.1566, 0.05561, 0.3483)
ob_cube_7.scale = (0.01, 0.01, 0.01)
ob_cube_7.lineart.crease_threshold = 0.0
ob_cube_11.parent = ob_cube_7
ob_cube_11.matrix_parent_inverse = Matrix(((100.0, -9.095e-13, 0.0, -15.66), (-1.163e-06, 100.0, 0.0, -5.561), (1.661e-05, -2.062e-05, 100.0, -34.83), (0.0, 0.0, 0.0, 1.0)))
ob_cube_11.location = (0.1566, 0.004873, 0.004534)
ob_cube_11.scale = (0.01, 0.01, 0.01)
ob_cube_11.lineart.crease_threshold = 0.0
ob_cube_8.parent = ob_cube
ob_cube_8.matrix_parent_inverse = Matrix(((100.0, -1.364e-13, 0.0, -3.529e-06), (0.0, 100.0, 0.0, 18.84), (0.0, 2.062e-05, 100.0, -43.23), (0.0, 0.0, 0.0, 1.0)))
ob_cube_8.location = (-0.1566, 0.05561, 0.3483)
ob_cube_8.scale = (0.01, 0.01, 0.01)
ob_cube_8.lineart.crease_threshold = 0.0
ob_cube_12.parent = ob_cube_8
ob_cube_12.matrix_parent_inverse = Matrix(((100.0, 0.0, 0.0, 15.66), (0.0, 100.0, -9.537e-07, -5.561), (0.0, -2.062e-05, 100.0, -34.83), (0.0, 0.0, 0.0, 1.0)))
ob_cube_12.location = (-0.1566, 0.004873, 0.004534)
ob_cube_12.scale = (0.01, 0.01, 0.01)
ob_cube_12.lineart.crease_threshold = 0.0

# ---- collection membership
col_collection_1.objects.link(ob_cube)
col_collection_1.objects.link(ob_cube_1)
col_collection_1.objects.link(ob_head)
col_collection_1.objects.link(ob_cube_3_001)
col_collection_1.objects.link(ob_cube_3)
col_collection_1.objects.link(ob_cube_16)
col_collection_1.objects.link(ob_cube_17)
col_collection_1.objects.link(ob_cube_13)
col_collection_1.objects.link(ob_cube_18)
col_collection_1.objects.link(ob_cube_15)
col_collection_1.objects.link(ob_cube_5)
col_collection_1.objects.link(ob_cube_9)
col_collection_1.objects.link(ob_cube_6)
col_collection_1.objects.link(ob_cube_10)
col_collection_1.objects.link(ob_cube_7)
col_collection_1.objects.link(ob_cube_11)
col_collection_1.objects.link(ob_cube_8)
col_collection_1.objects.link(ob_cube_12)

# ---- scene / render settings (as saved in the file)
scene.frame_start = 1; scene.frame_end = 250; scene.frame_set(1)
scene.render.engine = 'BLENDER_EEVEE_NEXT'
scene.render.resolution_percentage = 50
scene.render.dither_intensity = 0.0
scene.cycles.use_denoising = False
scene.cycles.samples = 128
scene.cycles.sampling_pattern = 'TABULATED_SOBOL'
scene.cycles.light_sampling_threshold = 0.0
scene.cycles.use_adaptive_sampling = False
scene.cycles.use_light_tree = False
scene.cycles.blur_glossy = 0.0
scene.cycles.sample_clamp_indirect = 0.0
scene.view_settings.view_transform = 'Standard'
bpy.context.view_layer.update()

# ---- added for rendering (the .blend has no active camera and no usable light): camera, sun
cam_auto = bpy.data.cameras.new('AutoCamera')
cam_auto.lens = 50.0
cam_auto.sensor_width = 36.0
cam_auto.clip_end = 1000.0
ob_auto_camera = bpy.data.objects.new('AutoCamera', cam_auto)
scene.collection.objects.link(ob_auto_camera)
ob_auto_camera.location = (2.25363, -2.71664, 2.48564)
ob_auto_camera.rotation_euler = (1.09748, -7.21219e-08, 0.694738)
scene.camera = ob_auto_camera
light_auto_sun = bpy.data.lights.new('AutoSun', 'SUN')
light_auto_sun.energy = 3.0
light_auto_sun.angle = 0.0523599
ob_auto_sun = bpy.data.objects.new('AutoSun', light_auto_sun)
scene.collection.objects.link(ob_auto_sun)
ob_auto_sun.rotation_euler = (0.872665, 0.174533, 0.523599)
bpy.context.view_layer.update()
